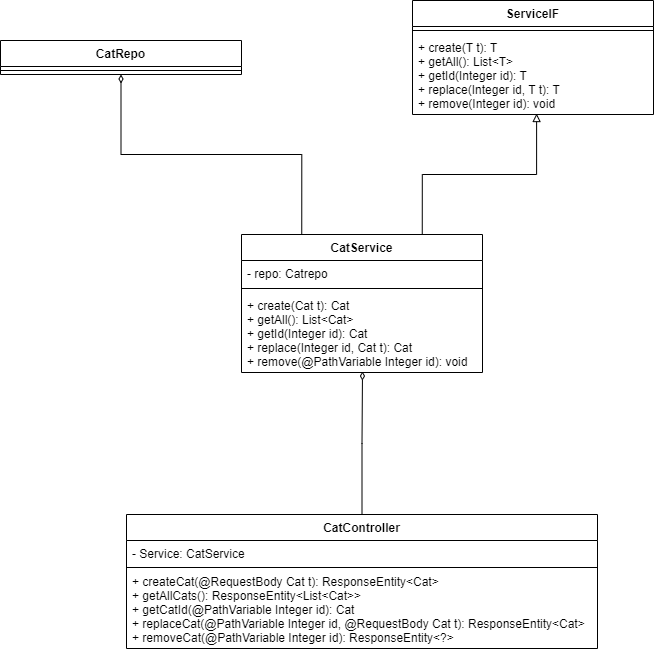

The diagram above was exported from draw.io. Its source (the exported page's mxGraphModel, read from the mxfile embedded in the PNG):
<mxGraphModel dx="2062" dy="741" grid="1" gridSize="10" guides="1" tooltips="1" connect="1" arrows="1" fold="1" page="1" pageScale="1" pageWidth="291" pageHeight="413" math="0" shadow="0">
  <root>
    <mxCell id="0" />
    <mxCell id="1" parent="0" />
    <mxCell id="m8oE-EguB32srWRwlsnl-18" style="edgeStyle=orthogonalEdgeStyle;rounded=0;orthogonalLoop=1;jettySize=auto;html=1;exitX=0.5;exitY=0;exitDx=0;exitDy=0;entryX=0.502;entryY=0.988;entryDx=0;entryDy=0;entryPerimeter=0;endArrow=diamondThin;endFill=0;" edge="1" parent="1" source="m8oE-EguB32srWRwlsnl-1" target="m8oE-EguB32srWRwlsnl-8">
      <mxGeometry relative="1" as="geometry" />
    </mxCell>
    <mxCell id="m8oE-EguB32srWRwlsnl-1" value="CatController" style="swimlane;fontStyle=1;align=center;verticalAlign=top;childLayout=stackLayout;horizontal=1;startSize=26;horizontalStack=0;resizeParent=1;resizeParentMax=0;resizeLast=0;collapsible=1;marginBottom=0;" vertex="1" parent="1">
      <mxGeometry x="201" y="1020" width="471" height="134" as="geometry" />
    </mxCell>
    <mxCell id="m8oE-EguB32srWRwlsnl-2" value="- Service: CatService" style="text;strokeColor=none;fillColor=none;align=left;verticalAlign=top;spacingLeft=4;spacingRight=4;overflow=hidden;rotatable=0;points=[[0,0.5],[1,0.5]];portConstraint=eastwest;" vertex="1" parent="m8oE-EguB32srWRwlsnl-1">
      <mxGeometry y="26" width="471" height="26" as="geometry" />
    </mxCell>
    <mxCell id="m8oE-EguB32srWRwlsnl-3" value="" style="line;strokeWidth=1;fillColor=none;align=left;verticalAlign=middle;spacingTop=-1;spacingLeft=3;spacingRight=3;rotatable=0;labelPosition=right;points=[];portConstraint=eastwest;" vertex="1" parent="m8oE-EguB32srWRwlsnl-1">
      <mxGeometry y="52" width="471" height="2" as="geometry" />
    </mxCell>
    <mxCell id="m8oE-EguB32srWRwlsnl-4" value="+ createCat(@RequestBody Cat t): ResponseEntity&lt;Cat&gt;&#10;+ getAllCats(): ResponseEntity&lt;List&lt;Cat&gt;&gt;&#10;+ getCatId(@PathVariable Integer id): Cat&#10;+ replaceCat(@PathVariable Integer id, @RequestBody Cat t): ResponseEntity&lt;Cat&gt;&#10;+ removeCat(@PathVariable Integer id): ResponseEntity&lt;?&gt;" style="text;strokeColor=none;fillColor=none;align=left;verticalAlign=top;spacingLeft=4;spacingRight=4;overflow=hidden;rotatable=0;points=[[0,0.5],[1,0.5]];portConstraint=eastwest;" vertex="1" parent="m8oE-EguB32srWRwlsnl-1">
      <mxGeometry y="54" width="471" height="80" as="geometry" />
    </mxCell>
    <mxCell id="m8oE-EguB32srWRwlsnl-19" style="edgeStyle=orthogonalEdgeStyle;rounded=0;orthogonalLoop=1;jettySize=auto;html=1;exitX=0.25;exitY=0;exitDx=0;exitDy=0;entryX=0.5;entryY=1;entryDx=0;entryDy=0;endArrow=diamondThin;endFill=0;" edge="1" parent="1" source="m8oE-EguB32srWRwlsnl-5" target="m8oE-EguB32srWRwlsnl-9">
      <mxGeometry relative="1" as="geometry" />
    </mxCell>
    <mxCell id="m8oE-EguB32srWRwlsnl-21" style="edgeStyle=orthogonalEdgeStyle;rounded=0;orthogonalLoop=1;jettySize=auto;html=1;exitX=0.75;exitY=0;exitDx=0;exitDy=0;entryX=0.515;entryY=0.988;entryDx=0;entryDy=0;entryPerimeter=0;endArrow=block;endFill=0;" edge="1" parent="1" source="m8oE-EguB32srWRwlsnl-5" target="m8oE-EguB32srWRwlsnl-16">
      <mxGeometry relative="1" as="geometry">
        <Array as="points">
          <mxPoint x="497" y="680" />
          <mxPoint x="611" y="680" />
        </Array>
      </mxGeometry>
    </mxCell>
    <mxCell id="m8oE-EguB32srWRwlsnl-5" value="CatService" style="swimlane;fontStyle=1;align=center;verticalAlign=top;childLayout=stackLayout;horizontal=1;startSize=26;horizontalStack=0;resizeParent=1;resizeParentMax=0;resizeLast=0;collapsible=1;marginBottom=0;" vertex="1" parent="1">
      <mxGeometry x="316" y="740" width="241" height="138" as="geometry" />
    </mxCell>
    <mxCell id="m8oE-EguB32srWRwlsnl-6" value="- repo: Catrepo" style="text;strokeColor=none;fillColor=none;align=left;verticalAlign=top;spacingLeft=4;spacingRight=4;overflow=hidden;rotatable=0;points=[[0,0.5],[1,0.5]];portConstraint=eastwest;" vertex="1" parent="m8oE-EguB32srWRwlsnl-5">
      <mxGeometry y="26" width="241" height="24" as="geometry" />
    </mxCell>
    <mxCell id="m8oE-EguB32srWRwlsnl-7" value="" style="line;strokeWidth=1;fillColor=none;align=left;verticalAlign=middle;spacingTop=-1;spacingLeft=3;spacingRight=3;rotatable=0;labelPosition=right;points=[];portConstraint=eastwest;" vertex="1" parent="m8oE-EguB32srWRwlsnl-5">
      <mxGeometry y="50" width="241" height="8" as="geometry" />
    </mxCell>
    <mxCell id="m8oE-EguB32srWRwlsnl-8" value="+ create(Cat t): Cat&#10;+ getAll(): List&lt;Cat&gt;&#10;+ getId(Integer id): Cat&#10;+ replace(Integer id, Cat t): Cat&#10;+ remove(@PathVariable Integer id): void" style="text;strokeColor=none;fillColor=none;align=left;verticalAlign=top;spacingLeft=4;spacingRight=4;overflow=hidden;rotatable=0;points=[[0,0.5],[1,0.5]];portConstraint=eastwest;" vertex="1" parent="m8oE-EguB32srWRwlsnl-5">
      <mxGeometry y="58" width="241" height="80" as="geometry" />
    </mxCell>
    <mxCell id="m8oE-EguB32srWRwlsnl-9" value="CatRepo" style="swimlane;fontStyle=1;align=center;verticalAlign=top;childLayout=stackLayout;horizontal=1;startSize=26;horizontalStack=0;resizeParent=1;resizeParentMax=0;resizeLast=0;collapsible=1;marginBottom=0;" vertex="1" parent="1">
      <mxGeometry x="75" y="546" width="241" height="34" as="geometry" />
    </mxCell>
    <mxCell id="m8oE-EguB32srWRwlsnl-11" value="" style="line;strokeWidth=1;fillColor=none;align=left;verticalAlign=middle;spacingTop=-1;spacingLeft=3;spacingRight=3;rotatable=0;labelPosition=right;points=[];portConstraint=eastwest;" vertex="1" parent="m8oE-EguB32srWRwlsnl-9">
      <mxGeometry y="26" width="241" height="8" as="geometry" />
    </mxCell>
    <mxCell id="m8oE-EguB32srWRwlsnl-13" value="ServiceIF" style="swimlane;fontStyle=1;align=center;verticalAlign=top;childLayout=stackLayout;horizontal=1;startSize=26;horizontalStack=0;resizeParent=1;resizeParentMax=0;resizeLast=0;collapsible=1;marginBottom=0;" vertex="1" parent="1">
      <mxGeometry x="487" y="506" width="241" height="114" as="geometry" />
    </mxCell>
    <mxCell id="m8oE-EguB32srWRwlsnl-15" value="" style="line;strokeWidth=1;fillColor=none;align=left;verticalAlign=middle;spacingTop=-1;spacingLeft=3;spacingRight=3;rotatable=0;labelPosition=right;points=[];portConstraint=eastwest;" vertex="1" parent="m8oE-EguB32srWRwlsnl-13">
      <mxGeometry y="26" width="241" height="8" as="geometry" />
    </mxCell>
    <mxCell id="m8oE-EguB32srWRwlsnl-16" value="+ create(T t): T&#10;+ getAll(): List&lt;T&gt;&#10;+ getId(Integer id): T&#10;+ replace(Integer id, T t): T&#10;+ remove(Integer id): void" style="text;strokeColor=none;fillColor=none;align=left;verticalAlign=top;spacingLeft=4;spacingRight=4;overflow=hidden;rotatable=0;points=[[0,0.5],[1,0.5]];portConstraint=eastwest;" vertex="1" parent="m8oE-EguB32srWRwlsnl-13">
      <mxGeometry y="34" width="241" height="80" as="geometry" />
    </mxCell>
  </root>
</mxGraphModel>